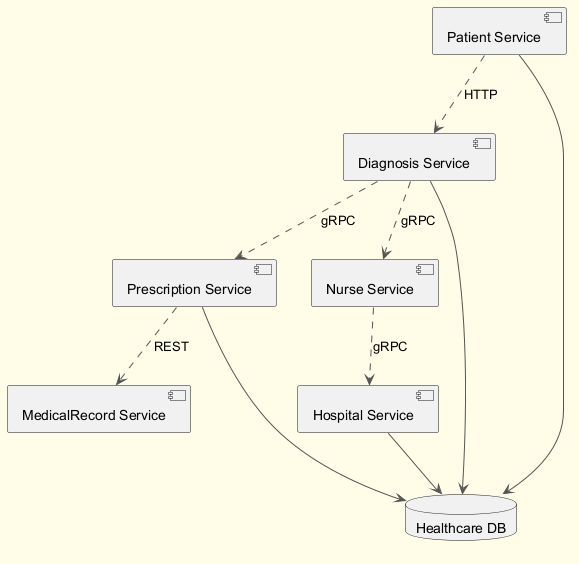

The diagram above was rendered by PlantUML. Its source (embedded in the PNG):
@startuml
skinparam backgroundColor #FFFDE7
skinparam classBackgroundColor #FFF9C4
skinparam classBorderColor #F57F17
skinparam ArrowColor #555555
component "Diagnosis Service" as C_DiagnosisService
component "MedicalRecord Service" as C_MedicalRecordService
component "Patient Service" as C_PatientService
component "Prescription Service" as C_PrescriptionService
component "Hospital Service" as C_HospitalService
component "Nurse Service" as C_NurseService
database "Healthcare DB" as DB_healthcare
C_DiagnosisService --> DB_healthcare
C_PatientService --> DB_healthcare
C_PrescriptionService --> DB_healthcare
C_HospitalService --> DB_healthcare
C_DiagnosisService ..> C_NurseService : gRPC
C_NurseService ..> C_HospitalService : gRPC
C_PatientService ..> C_DiagnosisService : HTTP
C_DiagnosisService ..> C_PrescriptionService : gRPC
C_PrescriptionService ..> C_MedicalRecordService : REST
@enduml